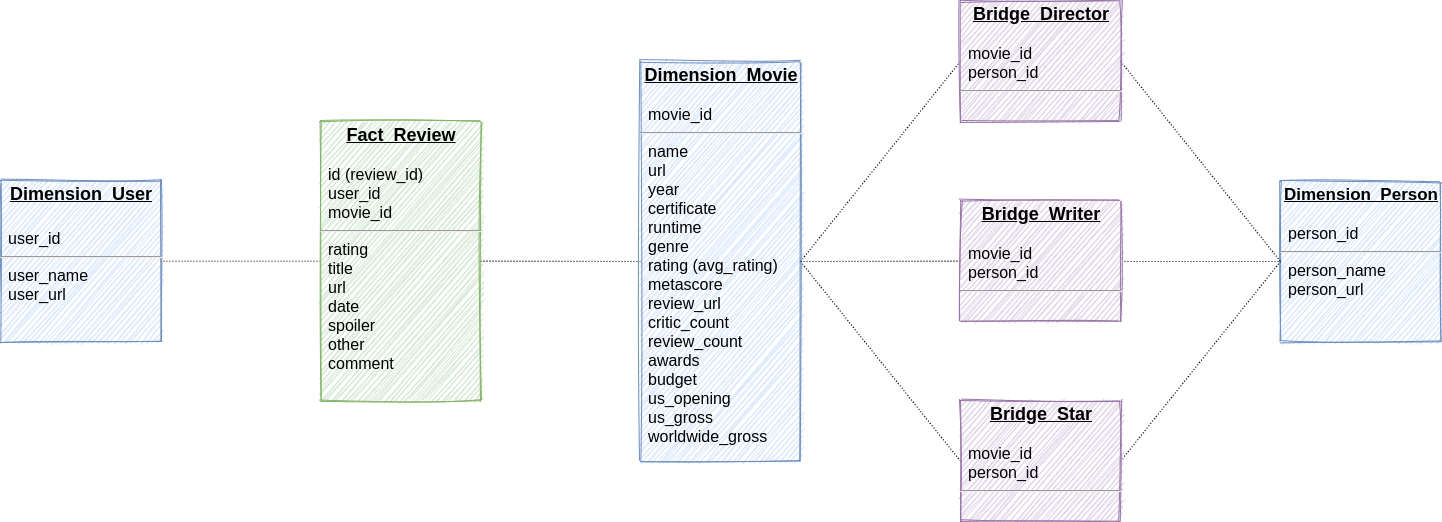

The diagram above was exported from draw.io. Its source (the exported page's mxGraphModel, read from the mxfile embedded in the PNG):
<mxGraphModel dx="1823" dy="2728" grid="1" gridSize="10" guides="1" tooltips="1" connect="1" arrows="1" fold="1" page="1" pageScale="1" pageWidth="826" pageHeight="1169" background="#ffffff" math="0" shadow="0">
  <root>
    <mxCell id="0" />
    <mxCell id="1" parent="0" />
    <mxCell id="OKnHsHeD7olShpPltMbK-127" style="rounded=0;orthogonalLoop=1;jettySize=auto;html=1;exitX=0;exitY=0.5;exitDx=0;exitDy=0;entryX=1;entryY=0.5;entryDx=0;entryDy=0;endArrow=none;endFill=0;dashed=1;dashPattern=1 2;" edge="1" parent="1" source="28" target="OKnHsHeD7olShpPltMbK-114">
      <mxGeometry relative="1" as="geometry" />
    </mxCell>
    <mxCell id="OKnHsHeD7olShpPltMbK-128" style="edgeStyle=none;rounded=0;orthogonalLoop=1;jettySize=auto;html=1;dashed=1;dashPattern=1 2;endArrow=none;endFill=0;exitX=1;exitY=0.5;exitDx=0;exitDy=0;entryX=0;entryY=0.5;entryDx=0;entryDy=0;" edge="1" parent="1" source="28" target="OKnHsHeD7olShpPltMbK-119">
      <mxGeometry relative="1" as="geometry">
        <mxPoint x="737" y="434" as="targetPoint" />
      </mxGeometry>
    </mxCell>
    <mxCell id="28" value="&lt;p style=&quot;margin: 4px 0px 0px ; text-align: center ; text-decoration: underline&quot;&gt;&lt;strong&gt;&lt;font style=&quot;font-size: 18px&quot;&gt;Fact_Review&lt;/font&gt;&lt;/strong&gt;&lt;/p&gt;&lt;p style=&quot;margin: 0px 0px 0px 8px ; font-size: 16px&quot;&gt;&lt;font style=&quot;font-size: 16px&quot;&gt;&lt;br&gt;&lt;/font&gt;&lt;/p&gt;&lt;p style=&quot;margin: 0px 0px 0px 8px ; font-size: 16px&quot;&gt;&lt;font style=&quot;font-size: 16px&quot;&gt;id (review_id)&lt;/font&gt;&lt;/p&gt;&lt;p style=&quot;margin: 0px 0px 0px 8px ; font-size: 16px&quot;&gt;&lt;font style=&quot;font-size: 16px&quot;&gt;user_id&lt;/font&gt;&lt;/p&gt;&lt;p style=&quot;margin: 0px 0px 0px 8px ; font-size: 16px&quot;&gt;&lt;font style=&quot;font-size: 16px&quot;&gt;movie_id&lt;/font&gt;&lt;/p&gt;&lt;hr style=&quot;font-size: 16px&quot;&gt;&lt;p style=&quot;margin: 0px 0px 0px 8px ; font-size: 16px&quot;&gt;&lt;font style=&quot;font-size: 16px&quot;&gt;rating&lt;br&gt;&lt;/font&gt;&lt;/p&gt;&lt;p style=&quot;margin: 0px 0px 0px 8px ; font-size: 16px&quot;&gt;&lt;font style=&quot;font-size: 16px&quot;&gt;title&lt;/font&gt;&lt;/p&gt;&lt;p style=&quot;margin: 0px 0px 0px 8px ; font-size: 16px&quot;&gt;&lt;font style=&quot;font-size: 16px&quot;&gt;url&lt;/font&gt;&lt;/p&gt;&lt;p style=&quot;margin: 0px 0px 0px 8px ; font-size: 16px&quot;&gt;&lt;font style=&quot;font-size: 16px&quot;&gt;date&lt;/font&gt;&lt;/p&gt;&lt;p style=&quot;margin: 0px 0px 0px 8px ; font-size: 16px&quot;&gt;&lt;font style=&quot;font-size: 16px&quot;&gt;spoiler&lt;/font&gt;&lt;/p&gt;&lt;p style=&quot;margin: 0px 0px 0px 8px ; font-size: 16px&quot;&gt;&lt;font style=&quot;font-size: 16px&quot;&gt;other&lt;/font&gt;&lt;/p&gt;&lt;p style=&quot;margin: 0px 0px 0px 8px ; font-size: 16px&quot;&gt;&lt;font style=&quot;font-size: 16px&quot;&gt;comment&lt;/font&gt;&lt;/p&gt;" style="verticalAlign=top;align=left;overflow=fill;fontSize=12;fontFamily=Helvetica;html=1;strokeColor=#82b366;shadow=0;fillColor=#d5e8d4;gradientColor=none;sketch=1;" parent="1" vertex="1">
      <mxGeometry x="420" y="419.69" width="160" height="280" as="geometry" />
    </mxCell>
    <mxCell id="OKnHsHeD7olShpPltMbK-114" value="&lt;p style=&quot;margin: 4px 0px 0px ; text-align: center ; text-decoration: underline&quot;&gt;&lt;strong&gt;&lt;font style=&quot;font-size: 18px&quot;&gt;Dimension_User&lt;/font&gt;&lt;/strong&gt;&lt;/p&gt;&lt;p style=&quot;margin: 0px 0px 0px 8px ; font-size: 20px&quot;&gt;&lt;font style=&quot;font-size: 20px&quot;&gt;&lt;br&gt;&lt;/font&gt;&lt;/p&gt;&lt;p style=&quot;margin: 0px 0px 0px 8px ; font-size: 16px&quot;&gt;&lt;font style=&quot;font-size: 16px&quot;&gt;user_id&lt;br&gt;&lt;/font&gt;&lt;/p&gt;&lt;hr style=&quot;font-size: 16px&quot;&gt;&lt;p style=&quot;margin: 0px 0px 0px 8px ; font-size: 16px&quot;&gt;user_name&lt;/p&gt;&lt;p style=&quot;margin: 0px 0px 0px 8px ; font-size: 16px&quot;&gt;&lt;font style=&quot;font-size: 16px&quot;&gt;user_url&lt;/font&gt;&lt;/p&gt;" style="verticalAlign=top;align=left;overflow=fill;fontSize=12;fontFamily=Helvetica;html=1;strokeColor=#6c8ebf;shadow=0;fillColor=#dae8fc;sketch=1;" vertex="1" parent="1">
      <mxGeometry x="100" y="479.38" width="160" height="160.62" as="geometry" />
    </mxCell>
    <mxCell id="OKnHsHeD7olShpPltMbK-145" style="edgeStyle=none;rounded=0;orthogonalLoop=1;jettySize=auto;html=1;exitX=1;exitY=0.5;exitDx=0;exitDy=0;entryX=0;entryY=0.5;entryDx=0;entryDy=0;dashed=1;dashPattern=1 2;endArrow=none;endFill=0;" edge="1" parent="1" source="OKnHsHeD7olShpPltMbK-119" target="OKnHsHeD7olShpPltMbK-139">
      <mxGeometry relative="1" as="geometry" />
    </mxCell>
    <mxCell id="OKnHsHeD7olShpPltMbK-146" style="edgeStyle=none;rounded=0;orthogonalLoop=1;jettySize=auto;html=1;entryX=0;entryY=0.5;entryDx=0;entryDy=0;dashed=1;dashPattern=1 2;endArrow=none;endFill=0;exitX=1;exitY=0.5;exitDx=0;exitDy=0;" edge="1" parent="1" source="OKnHsHeD7olShpPltMbK-119" target="OKnHsHeD7olShpPltMbK-141">
      <mxGeometry relative="1" as="geometry" />
    </mxCell>
    <mxCell id="OKnHsHeD7olShpPltMbK-119" value="&lt;p style=&quot;margin: 4px 0px 0px ; text-align: center ; text-decoration: underline&quot;&gt;&lt;strong&gt;&lt;font style=&quot;font-size: 18px&quot;&gt;Dimension_Movie&lt;/font&gt;&lt;/strong&gt;&lt;/p&gt;&lt;p style=&quot;margin: 0px 0px 0px 8px ; font-size: 16px&quot;&gt;&lt;br&gt;&lt;/p&gt;&lt;p style=&quot;margin: 0px 0px 0px 8px ; font-size: 16px&quot;&gt;&lt;font style=&quot;font-size: 16px&quot;&gt;movie_id&lt;/font&gt;&lt;/p&gt;&lt;hr style=&quot;font-size: 16px&quot;&gt;&lt;p style=&quot;margin: 0px 0px 0px 8px ; font-size: 16px&quot;&gt;name&lt;/p&gt;&lt;p style=&quot;margin: 0px 0px 0px 8px ; font-size: 16px&quot;&gt;url&lt;/p&gt;&lt;p style=&quot;margin: 0px 0px 0px 8px ; font-size: 16px&quot;&gt;year&lt;/p&gt;&lt;p style=&quot;margin: 0px 0px 0px 8px ; font-size: 16px&quot;&gt;certificate&lt;/p&gt;&lt;p style=&quot;margin: 0px 0px 0px 8px ; font-size: 16px&quot;&gt;runtime&lt;/p&gt;&lt;p style=&quot;margin: 0px 0px 0px 8px ; font-size: 16px&quot;&gt;genre&lt;/p&gt;&lt;p style=&quot;margin: 0px 0px 0px 8px ; font-size: 16px&quot;&gt;rating (avg_rating)&lt;/p&gt;&lt;p style=&quot;margin: 0px 0px 0px 8px ; font-size: 16px&quot;&gt;metascore&lt;/p&gt;&lt;p style=&quot;margin: 0px 0px 0px 8px ; font-size: 16px&quot;&gt;review_url&lt;/p&gt;&lt;p style=&quot;margin: 0px 0px 0px 8px ; font-size: 16px&quot;&gt;critic_count&lt;/p&gt;&lt;p style=&quot;margin: 0px 0px 0px 8px ; font-size: 16px&quot;&gt;review_count&lt;/p&gt;&lt;p style=&quot;margin: 0px 0px 0px 8px ; font-size: 16px&quot;&gt;awards&lt;/p&gt;&lt;p style=&quot;margin: 0px 0px 0px 8px ; font-size: 16px&quot;&gt;&lt;span&gt;budget&lt;/span&gt;&lt;br&gt;&lt;/p&gt;&lt;p style=&quot;margin: 0px 0px 0px 8px ; font-size: 16px&quot;&gt;us_opening&lt;/p&gt;&lt;p style=&quot;margin: 0px 0px 0px 8px ; font-size: 16px&quot;&gt;us_gross&lt;/p&gt;&lt;p style=&quot;margin: 0px 0px 0px 8px ; font-size: 16px&quot;&gt;worldwide_gross&lt;/p&gt;" style="verticalAlign=top;align=left;overflow=fill;fontSize=12;fontFamily=Helvetica;html=1;strokeColor=#6c8ebf;shadow=0;fillColor=#dae8fc;sketch=1;fillStyle=hachure;" vertex="1" parent="1">
      <mxGeometry x="740" y="360" width="160" height="400" as="geometry" />
    </mxCell>
    <mxCell id="OKnHsHeD7olShpPltMbK-132" style="edgeStyle=none;rounded=0;orthogonalLoop=1;jettySize=auto;html=1;exitX=1.015;exitY=0.458;exitDx=0;exitDy=0;entryX=-0.009;entryY=0.347;entryDx=0;entryDy=0;entryPerimeter=0;dashed=1;dashPattern=1 2;endArrow=none;endFill=0;exitPerimeter=0;" edge="1" parent="1" target="OKnHsHeD7olShpPltMbK-123">
      <mxGeometry relative="1" as="geometry">
        <mxPoint x="1202.4" y="273.28" as="sourcePoint" />
      </mxGeometry>
    </mxCell>
    <mxCell id="OKnHsHeD7olShpPltMbK-131" style="edgeStyle=none;rounded=0;orthogonalLoop=1;jettySize=auto;html=1;exitX=0;exitY=0.5;exitDx=0;exitDy=0;entryX=1;entryY=0.5;entryDx=0;entryDy=0;dashed=1;dashPattern=1 2;endArrow=none;endFill=0;" edge="1" parent="1" source="OKnHsHeD7olShpPltMbK-122" target="OKnHsHeD7olShpPltMbK-119">
      <mxGeometry relative="1" as="geometry" />
    </mxCell>
    <mxCell id="OKnHsHeD7olShpPltMbK-134" style="edgeStyle=none;rounded=0;orthogonalLoop=1;jettySize=auto;html=1;entryX=0;entryY=0.5;entryDx=0;entryDy=0;dashed=1;dashPattern=1 2;endArrow=none;endFill=0;" edge="1" parent="1" target="OKnHsHeD7olShpPltMbK-125">
      <mxGeometry relative="1" as="geometry">
        <mxPoint x="1224" y="560" as="sourcePoint" />
      </mxGeometry>
    </mxCell>
    <mxCell id="OKnHsHeD7olShpPltMbK-122" value="&lt;p style=&quot;margin: 4px 0px 0px ; text-align: center ; text-decoration: underline&quot;&gt;&lt;strong&gt;&lt;font style=&quot;font-size: 18px&quot;&gt;Bridge_Writer&lt;/font&gt;&lt;/strong&gt;&lt;/p&gt;&lt;p style=&quot;margin: 0px 0px 0px 8px ; font-size: 16px&quot;&gt;&lt;font style=&quot;font-size: 16px&quot;&gt;&lt;br&gt;&lt;/font&gt;&lt;/p&gt;&lt;p style=&quot;margin: 0px 0px 0px 8px ; font-size: 16px&quot;&gt;&lt;font style=&quot;font-size: 16px&quot;&gt;movie_id&lt;br&gt;&lt;/font&gt;&lt;/p&gt;&lt;p style=&quot;margin: 0px 0px 0px 8px ; font-size: 16px&quot;&gt;&lt;font style=&quot;font-size: 16px&quot;&gt;person_id&lt;/font&gt;&lt;/p&gt;&lt;hr style=&quot;font-size: 16px&quot;&gt;&lt;p style=&quot;margin: 0px 0px 0px 8px ; font-size: 16px&quot;&gt;&lt;br&gt;&lt;/p&gt;" style="verticalAlign=top;align=left;overflow=fill;fontSize=12;fontFamily=Helvetica;html=1;strokeColor=#9673a6;shadow=0;fillColor=#e1d5e7;sketch=1;" vertex="1" parent="1">
      <mxGeometry x="1060" y="499.38" width="160" height="120.62" as="geometry" />
    </mxCell>
    <mxCell id="OKnHsHeD7olShpPltMbK-125" value="&lt;p style=&quot;margin: 4px 0px 0px ; text-align: center ; text-decoration: underline&quot;&gt;&lt;strong&gt;&lt;font style=&quot;font-size: 17px&quot;&gt;Dimension_Person&lt;/font&gt;&lt;/strong&gt;&lt;/p&gt;&lt;p style=&quot;margin: 0px 0px 0px 8px ; font-size: 16px&quot;&gt;&lt;font style=&quot;font-size: 16px&quot;&gt;&lt;br&gt;&lt;/font&gt;&lt;/p&gt;&lt;p style=&quot;margin: 0px 0px 0px 8px ; font-size: 16px&quot;&gt;&lt;font style=&quot;font-size: 16px&quot;&gt;person_id&lt;br&gt;&lt;/font&gt;&lt;/p&gt;&lt;hr style=&quot;font-size: 16px&quot;&gt;&lt;p style=&quot;margin: 0px 0px 0px 8px ; font-size: 16px&quot;&gt;person_name&lt;/p&gt;&lt;p style=&quot;margin: 0px 0px 0px 8px ; font-size: 16px&quot;&gt;person_url&lt;/p&gt;" style="verticalAlign=top;align=left;overflow=fill;fontSize=12;fontFamily=Helvetica;html=1;strokeColor=#6c8ebf;shadow=0;fillColor=#dae8fc;sketch=1;" vertex="1" parent="1">
      <mxGeometry x="1380" y="480" width="160" height="160" as="geometry" />
    </mxCell>
    <mxCell id="OKnHsHeD7olShpPltMbK-144" style="edgeStyle=none;rounded=0;orthogonalLoop=1;jettySize=auto;html=1;exitX=1;exitY=0.5;exitDx=0;exitDy=0;dashed=1;dashPattern=1 2;endArrow=none;endFill=0;" edge="1" parent="1" source="OKnHsHeD7olShpPltMbK-139">
      <mxGeometry relative="1" as="geometry">
        <mxPoint x="1380" y="560" as="targetPoint" />
      </mxGeometry>
    </mxCell>
    <mxCell id="OKnHsHeD7olShpPltMbK-139" value="&lt;p style=&quot;margin: 4px 0px 0px ; text-align: center ; text-decoration: underline&quot;&gt;&lt;strong&gt;&lt;font style=&quot;font-size: 18px&quot;&gt;Bridge_Star&lt;/font&gt;&lt;/strong&gt;&lt;/p&gt;&lt;p style=&quot;margin: 0px 0px 0px 8px ; font-size: 16px&quot;&gt;&lt;font style=&quot;font-size: 16px&quot;&gt;&lt;br&gt;&lt;/font&gt;&lt;/p&gt;&lt;p style=&quot;margin: 0px 0px 0px 8px ; font-size: 16px&quot;&gt;&lt;font style=&quot;font-size: 16px&quot;&gt;movie_id&lt;br&gt;&lt;/font&gt;&lt;/p&gt;&lt;p style=&quot;margin: 0px 0px 0px 8px ; font-size: 16px&quot;&gt;&lt;font style=&quot;font-size: 16px&quot;&gt;person_id&lt;/font&gt;&lt;/p&gt;&lt;hr style=&quot;font-size: 16px&quot;&gt;&lt;p style=&quot;margin: 0px 0px 0px 8px ; font-size: 16px&quot;&gt;&lt;br&gt;&lt;/p&gt;" style="verticalAlign=top;align=left;overflow=fill;fontSize=12;fontFamily=Helvetica;html=1;strokeColor=#9673a6;shadow=0;fillColor=#e1d5e7;sketch=1;" vertex="1" parent="1">
      <mxGeometry x="1060" y="699.38" width="160" height="120.62" as="geometry" />
    </mxCell>
    <mxCell id="OKnHsHeD7olShpPltMbK-143" style="edgeStyle=none;rounded=0;orthogonalLoop=1;jettySize=auto;html=1;exitX=1;exitY=0.5;exitDx=0;exitDy=0;entryX=0;entryY=0.5;entryDx=0;entryDy=0;dashed=1;dashPattern=1 2;endArrow=none;endFill=0;" edge="1" parent="1" source="OKnHsHeD7olShpPltMbK-141" target="OKnHsHeD7olShpPltMbK-125">
      <mxGeometry relative="1" as="geometry" />
    </mxCell>
    <mxCell id="OKnHsHeD7olShpPltMbK-141" value="&lt;p style=&quot;margin: 4px 0px 0px ; text-align: center ; text-decoration: underline&quot;&gt;&lt;strong&gt;&lt;font style=&quot;font-size: 18px&quot;&gt;Bridge_Director&lt;/font&gt;&lt;/strong&gt;&lt;/p&gt;&lt;p style=&quot;margin: 0px 0px 0px 8px ; font-size: 16px&quot;&gt;&lt;font style=&quot;font-size: 16px&quot;&gt;&lt;br&gt;&lt;/font&gt;&lt;/p&gt;&lt;p style=&quot;margin: 0px 0px 0px 8px ; font-size: 16px&quot;&gt;&lt;font style=&quot;font-size: 16px&quot;&gt;movie_id&lt;br&gt;&lt;/font&gt;&lt;/p&gt;&lt;p style=&quot;margin: 0px 0px 0px 8px ; font-size: 16px&quot;&gt;&lt;font style=&quot;font-size: 16px&quot;&gt;person_id&lt;/font&gt;&lt;/p&gt;&lt;hr style=&quot;font-size: 16px&quot;&gt;&lt;p style=&quot;margin: 0px 0px 0px 8px ; font-size: 16px&quot;&gt;&lt;br&gt;&lt;/p&gt;" style="verticalAlign=top;align=left;overflow=fill;fontSize=12;fontFamily=Helvetica;html=1;strokeColor=#9673a6;shadow=0;fillColor=#e1d5e7;sketch=1;" vertex="1" parent="1">
      <mxGeometry x="1060" y="299.38" width="160" height="120.62" as="geometry" />
    </mxCell>
  </root>
</mxGraphModel>